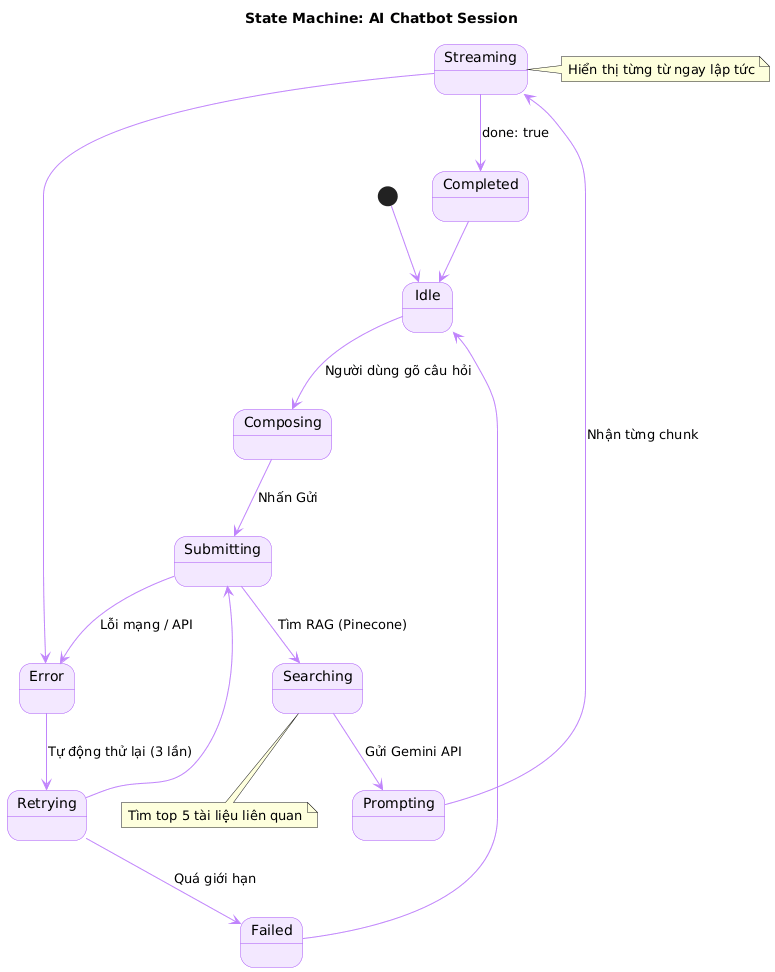

The diagram above was rendered by PlantUML. Its source (embedded in the PNG):
@startuml
title State Machine: AI Chatbot Session
skinparam backgroundColor #ffffff
skinparam state {
  BackgroundColor #f3e8ff
  BorderColor #a855f7
}
skinparam arrowColor #c084fc

[*] --> Idle
Idle --> Composing : Người dùng gõ câu hỏi
Composing --> Submitting : Nhấn Gửi
Submitting --> Searching : Tìm RAG (Pinecone)
Searching --> Prompting : Gửi Gemini API
Prompting --> Streaming : Nhận từng chunk
Streaming --> Completed : done: true
Completed --> Idle

Submitting --> Error : Lỗi mạng / API
Error --> Retrying : Tự động thử lại (3 lần)
Retrying --> Submitting
Retrying --> Failed : Quá giới hạn
Failed --> Idle

Streaming --> Error
note right of Streaming
  Hiển thị từng từ ngay lập tức
end note

note bottom of Searching
  Tìm top 5 tài liệu liên quan
end note
@enduml